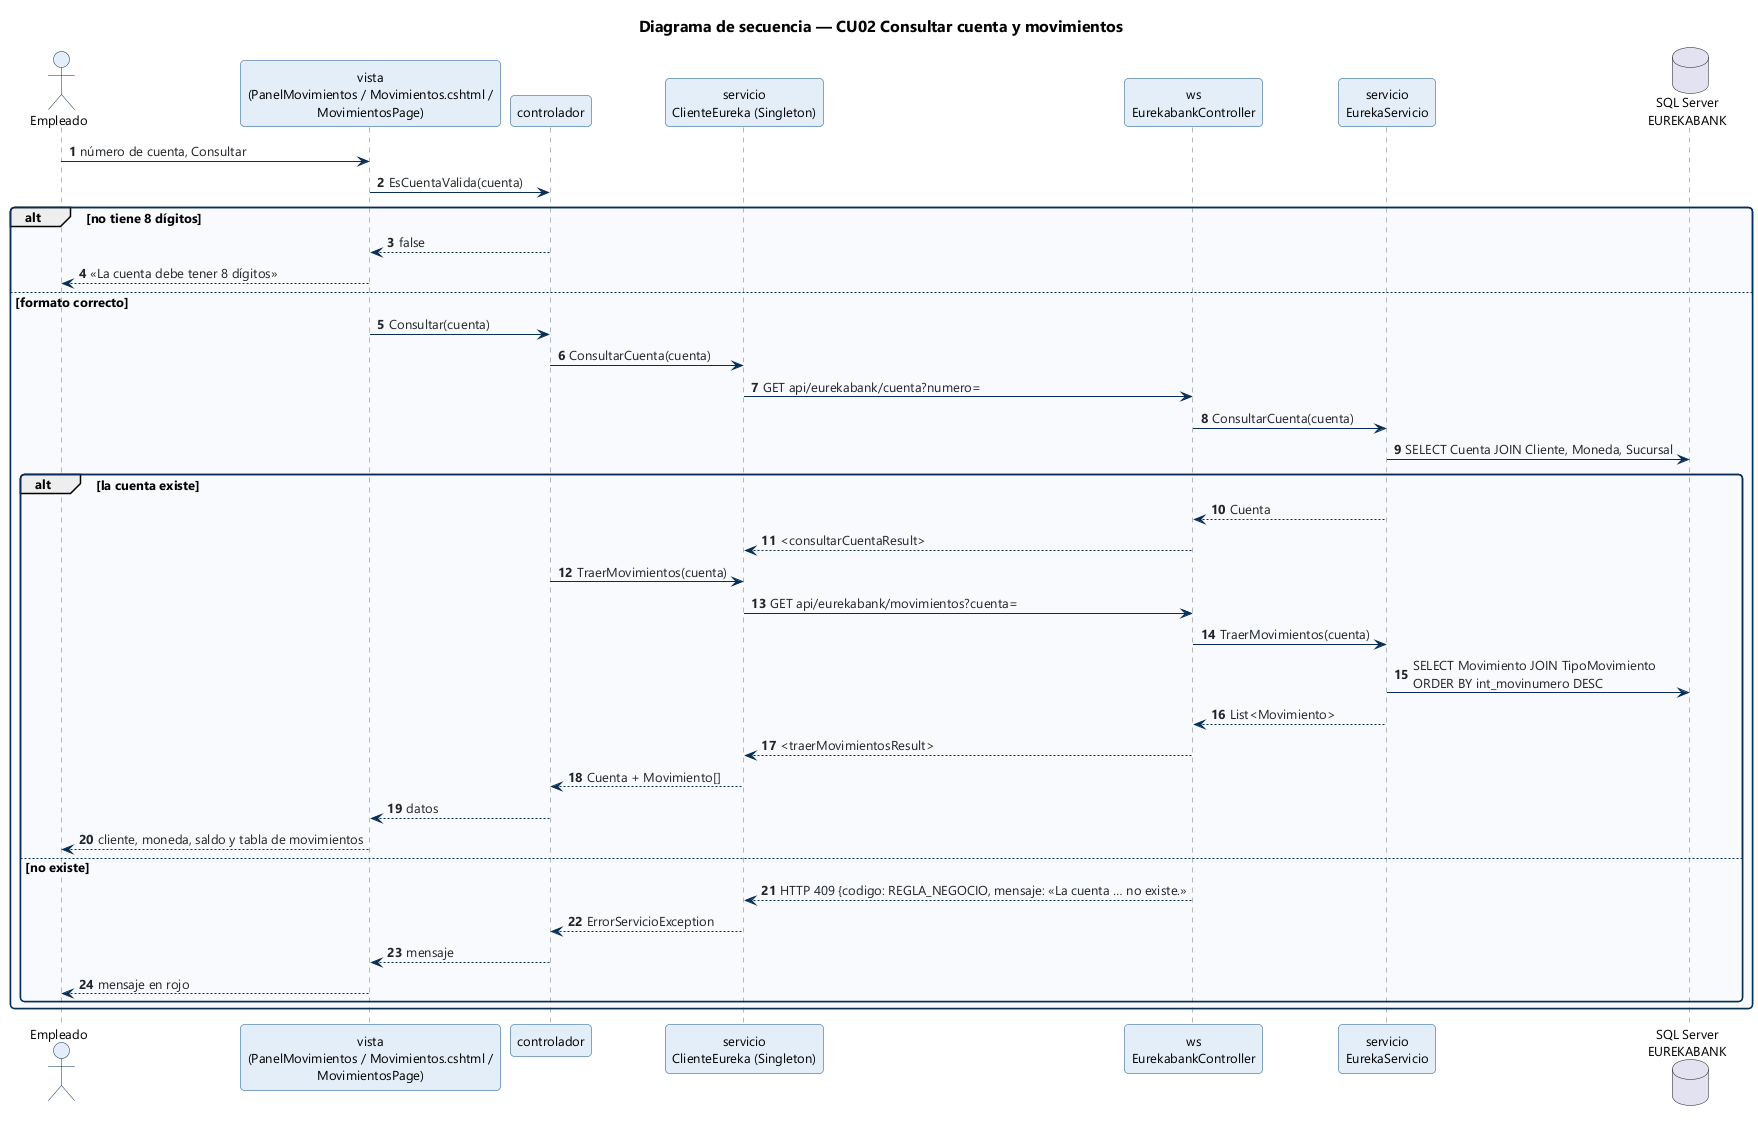

The diagram above was rendered by PlantUML. Its source (embedded in the PNG):
@startuml DS_Consultar_Movimientos
!include ../_estilo.iuml
title Diagrama de secuencia — CU02 Consultar cuenta y movimientos
autonumber

actor Empleado
participant "vista\n(PanelMovimientos / Movimientos.cshtml /\nMovimientosPage)" as Vista
participant "controlador" as Ctrl
participant "servicio\nClienteEureka (Singleton)" as Proxy
participant "ws\nEurekabankController" as WS
participant "servicio\nEurekaServicio" as Neg
database "SQL Server\nEUREKABANK" as SQL

Empleado -> Vista : número de cuenta, Consultar
Vista -> Ctrl : EsCuentaValida(cuenta)
alt no tiene 8 dígitos
  Ctrl --> Vista : false
  Vista --> Empleado : «La cuenta debe tener 8 dígitos»
else formato correcto
  Vista -> Ctrl : Consultar(cuenta)
  Ctrl -> Proxy : ConsultarCuenta(cuenta)
  Proxy -> WS : GET api/eurekabank/cuenta?numero=
  WS -> Neg : ConsultarCuenta(cuenta)
  Neg -> SQL : SELECT Cuenta JOIN Cliente, Moneda, Sucursal
  alt la cuenta existe
    Neg --> WS : Cuenta
    WS --> Proxy : <consultarCuentaResult>
    Ctrl -> Proxy : TraerMovimientos(cuenta)
    Proxy -> WS : GET api/eurekabank/movimientos?cuenta=
    WS -> Neg : TraerMovimientos(cuenta)
    Neg -> SQL : SELECT Movimiento JOIN TipoMovimiento\nORDER BY int_movinumero DESC
    Neg --> WS : List<Movimiento>
    WS --> Proxy : <traerMovimientosResult>
    Proxy --> Ctrl : Cuenta + Movimiento[]
    Ctrl --> Vista : datos
    Vista --> Empleado : cliente, moneda, saldo y tabla de movimientos
  else no existe
    WS --> Proxy : HTTP 409 {codigo: REGLA_NEGOCIO, mensaje: «La cuenta … no existe.»
    Proxy --> Ctrl : ErrorServicioException
    Ctrl --> Vista : mensaje
    Vista --> Empleado : mensaje en rojo
  end
end
@enduml